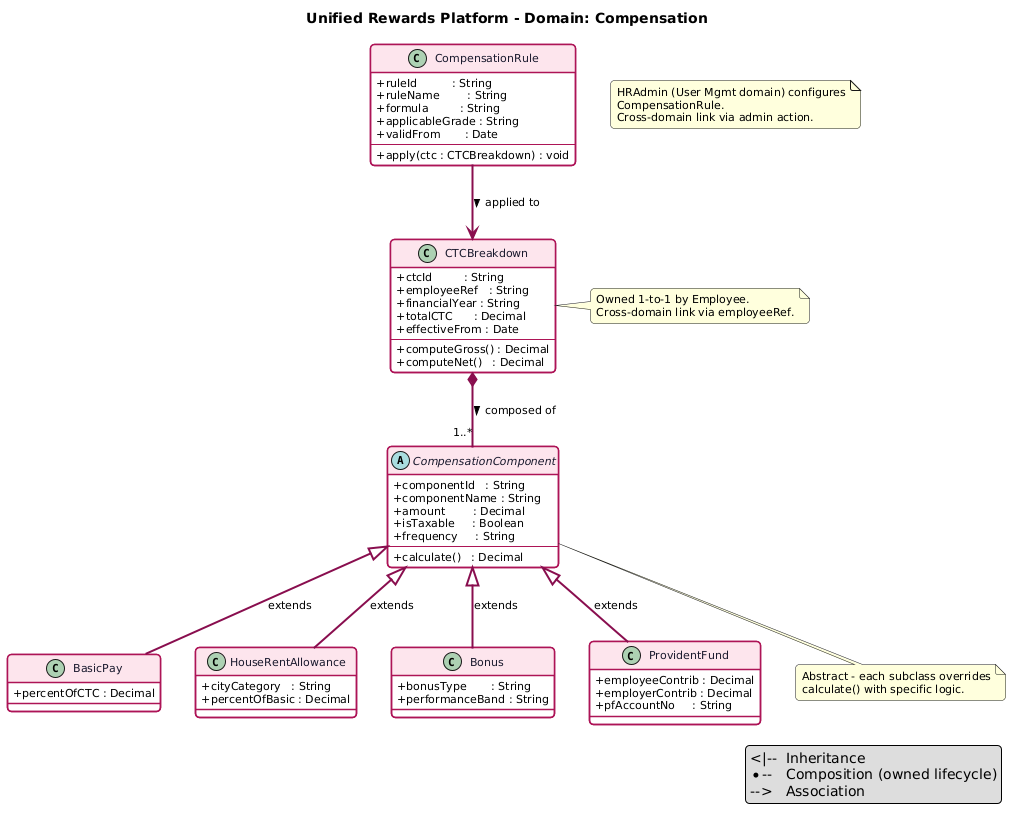

The diagram above was rendered by PlantUML. Its source (embedded in the PNG):
@startuml
title Unified Rewards Platform - Domain: Compensation

top to bottom direction

skinparam defaultFontName        SansSerif
skinparam defaultFontSize        11
skinparam classAttributeIconSize 0
skinparam shadowing              false
skinparam roundCorner            8
skinparam ArrowThickness         2

skinparam class {
  BackgroundColor       #FFFFFF
  BorderColor           #AD1457
  ArrowColor            #880E4F
  FontColor             #1a1a2e
  HeaderBackgroundColor #FCE4EC
  FontSize              11
  BorderThickness       1.5
}

' ══════════════════════════════════════════
' CLASSES
' ══════════════════════════════════════════

class CTCBreakdown {
  +ctcId         : String
  +employeeRef   : String
  +financialYear : String
  +totalCTC      : Decimal
  +effectiveFrom : Date
  --
  +computeGross() : Decimal
  +computeNet()   : Decimal
}

abstract class CompensationComponent {
  +componentId   : String
  +componentName : String
  +amount        : Decimal
  +isTaxable     : Boolean
  +frequency     : String
  --
  +calculate()   : Decimal
}

class BasicPay {
  +percentOfCTC : Decimal
}

class HouseRentAllowance {
  +cityCategory   : String
  +percentOfBasic : Decimal
}

class Bonus {
  +bonusType       : String
  +performanceBand : String
}

class ProvidentFund {
  +employeeContrib : Decimal
  +employerContrib : Decimal
  +pfAccountNo     : String
}

class CompensationRule {
  +ruleId          : String
  +ruleName        : String
  +formula         : String
  +applicableGrade : String
  +validFrom       : Date
  --
  +apply(ctc : CTCBreakdown) : void
}

' ══════════════════════════════════════════
' RELATIONSHIPS
' ══════════════════════════════════════════

CTCBreakdown          *-- "1..*" CompensationComponent : composed of >

CompensationComponent <|-- BasicPay           : extends
CompensationComponent <|-- HouseRentAllowance : extends
CompensationComponent <|-- Bonus              : extends
CompensationComponent <|-- ProvidentFund      : extends

CompensationRule       --> CTCBreakdown        : applied to >

note as N1
  HRAdmin (User Mgmt domain) configures
  CompensationRule.
  Cross-domain link via admin action.
end note

note right of CTCBreakdown
  Owned 1-to-1 by Employee.
  Cross-domain link via employeeRef.
end note

note bottom of CompensationComponent
  Abstract - each subclass overrides
  calculate() with specific logic.
end note

legend right
  <|--  Inheritance
  *--   Composition (owned lifecycle)
  -->   Association
endlegend
@enduml